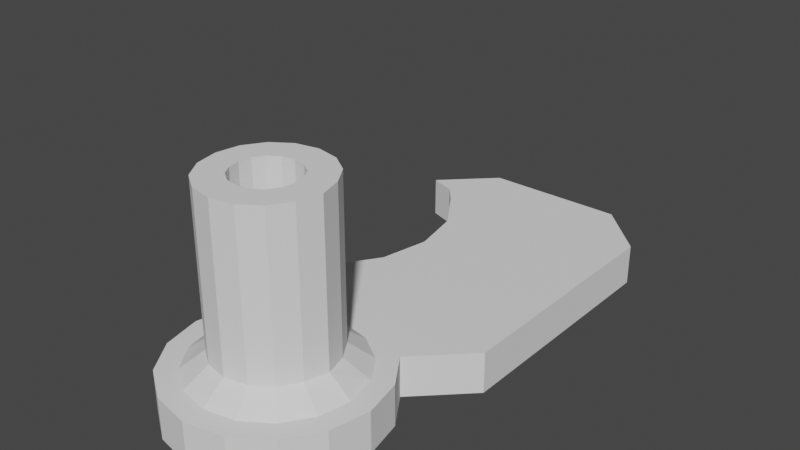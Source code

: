 # Source: ShoulderMount_Right.blend  (saved by Blender 2.90.8; exported with 4.5.12 LTS)
import bpy
from mathutils import Matrix  # noqa: F401  (used for matrix-valued properties, if any)

bpy.ops.wm.read_factory_settings(use_empty=True)
scene = bpy.context.scene
scene.name = 'Scene'

# ---- collections
col_collection = bpy.data.collections.new('Collection'); scene.collection.children.link(col_collection)

# ---- world
world_world = bpy.data.worlds.new('World'); scene.world = world_world
world_world.use_nodes = True; world_world.node_tree.nodes.clear()
_N = world_world.node_tree.nodes; _L = world_world.node_tree.links
n0 = _N.new('ShaderNodeOutputWorld'); n0.name = 'World Output'; n0.location = (300, 300)
n1 = _N.new('ShaderNodeBackground'); n1.name = 'Background'; n1.location = (10, 300)
n1.inputs[0].default_value = (0.05088, 0.05088, 0.05088, 1.0)
_L.new(n1.outputs[0], n0.inputs[0])
n0.is_active_output = True
world_world.color = (0.05088, 0.05088, 0.05088)
world_world.use_sun_shadow = False
world_world.sun_shadow_jitter_overblur = 0.0

# ---- meshes
me_faceplate_left = bpy.data.meshes.new('Faceplate Left')
me_faceplate_left.from_pydata([(11.45, -3.2, 0.0), (11.45, -2.0, 0.0), (10.25, -3.2, 0.0), (10.25, -2.0, 0.0), (10.85, -3.3, 0.0), (10.66, -3.338, 0.0), (10.5, -3.446, 0.0), (10.39, -3.609, 0.0), (10.35, -3.8, 0.0), (10.39, -3.991, 0.0), (10.5, -4.154, 0.0), (10.66, -4.262, 0.0), (10.85, -4.3, 0.0), (11.04, -4.262, 0.0), (11.2, -4.154, 0.0), (11.31, -3.991, 0.0), (11.35, -3.8, 0.0), (11.31, -3.609, 0.0), (11.2, -3.446, 0.0), (11.04, -3.338, 0.0), (10.5, -1.754, 0.0), (10.66, -1.862, 0.0), (10.85, -1.9, 0.0), (11.04, -1.862, 0.0), (11.2, -1.754, 0.0), (10.95, -3.2, 0.0), (10.95, -2.0, 0.0), (11.1, -3.2, 0.0), (11.1, -2.0, 0.0), (10.8, -2.0, 0.0), (10.8, -3.2, 0.0), (10.38, -3.154, 0.0), (10.46, -3.058, 0.0), (10.6, -2.848, 0.0), (10.65, -2.6, 0.0), (10.6, -2.352, 0.0), (10.46, -2.142, 0.0), (10.38, -2.046, 0.0), (11.45, -2.0, 0.2), (11.45, -3.2, 0.2), (11.1, -3.2, 0.2), (10.8, -2.0, 0.2), (10.25, -2.0, 0.2), (10.66, -3.338, 0.2), (10.85, -3.3, 0.2), (10.5, -3.446, 0.2), (10.39, -3.609, 0.2), (10.35, -3.8, 0.2), (10.39, -3.991, 0.2), (10.5, -4.154, 0.2), (10.66, -4.262, 0.2), (10.85, -4.3, 0.2), (11.04, -4.262, 0.2), (11.2, -4.154, 0.2), (11.31, -3.991, 0.2), (11.35, -3.8, 0.2), (11.31, -3.609, 0.2), (11.2, -3.446, 0.2), (11.04, -3.338, 0.2), (10.5, -1.754, 0.2), (10.66, -1.862, 0.2), (10.85, -1.9, 0.2), (11.04, -1.862, 0.2), (11.2, -1.754, 0.2), (10.8, -3.2, 0.2), (10.95, -3.2, 0.2), (11.1, -2.0, 0.2), (10.95, -2.0, 0.2), (10.25, -3.2, 0.2), (10.38, -3.154, 0.2), (10.46, -3.058, 0.2), (10.6, -2.848, 0.2), (10.65, -2.6, 0.2), (10.6, -2.352, 0.2), (10.46, -2.142, 0.2), (10.38, -2.046, 0.2), (10.71, -3.743, 0.2), (10.7, -3.8, 0.2), (10.45, -3.8, 0.2), (10.48, -3.647, 0.2), (10.99, -3.857, 0.2), (11.0, -3.8, 0.2), (11.25, -3.8, 0.2), (11.22, -3.953, 0.2), (10.71, -3.857, 0.2), (10.48, -3.953, 0.2), (10.99, -3.743, 0.2), (11.22, -3.647, 0.2), (10.74, -3.906, 0.2), (10.57, -4.082, 0.2), (10.96, -3.694, 0.2), (11.13, -3.518, 0.2), (10.79, -3.939, 0.2), (10.7, -4.169, 0.2), (10.91, -3.661, 0.2), (11.0, -3.431, 0.2), (10.85, -3.95, 0.2), (10.85, -4.199, 0.2), (10.85, -3.65, 0.2), (10.79, -3.661, 0.2), (10.7, -3.431, 0.2), (10.85, -3.401, 0.2), (10.91, -3.939, 0.2), (11.0, -4.169, 0.2), (10.74, -3.694, 0.2), (10.57, -3.518, 0.2), (10.96, -3.906, 0.2), (11.13, -4.082, 0.2), (10.71, -3.743, 1.05), (10.59, -3.691, 1.05), (10.57, -3.8, 1.05), (10.7, -3.8, 1.05), (10.99, -3.857, 1.05), (11.11, -3.909, 1.05), (11.14, -3.8, 1.05), (11.0, -3.8, 1.05), (10.59, -3.909, 1.05), (10.71, -3.857, 1.05), (11.11, -3.691, 1.05), (10.99, -3.743, 1.05), (10.65, -4.002, 1.05), (10.74, -3.906, 1.05), (11.05, -3.598, 1.05), (10.96, -3.694, 1.05), (10.74, -4.063, 1.05), (10.79, -3.939, 1.05), (10.96, -3.537, 1.05), (10.91, -3.661, 1.05), (10.85, -4.085, 1.05), (10.85, -3.95, 1.05), (10.85, -3.65, 1.05), (10.85, -3.515, 1.05), (10.74, -3.537, 1.05), (10.79, -3.661, 1.05), (10.96, -4.063, 1.05), (10.91, -3.939, 1.05), (10.65, -3.598, 1.05), (10.74, -3.694, 1.05), (11.05, -4.002, 1.05), (10.96, -3.906, 1.05), (11.05, -4.002, 0.285), (10.96, -4.063, 0.285), (11.11, -3.909, 0.285), (11.14, -3.8, 0.285), (11.11, -3.691, 0.285), (11.05, -3.598, 0.285), (10.74, -3.537, 0.285), (10.85, -3.515, 0.285), (10.96, -3.537, 0.285), (10.65, -3.598, 0.285), (10.59, -3.691, 0.285), (10.57, -3.8, 0.285), (10.59, -3.909, 0.285), (10.65, -4.002, 0.285), (10.74, -4.063, 0.285), (10.85, -4.085, 0.285)], [], [(27, 25, 26, 28), (0, 27, 28, 1), (25, 30, 29, 26), (2, 5, 6), (21, 3, 20), (21, 22, 26, 29), (22, 23, 28, 26), (4, 5, 30, 25), (19, 4, 25, 27), (45, 68, 2, 6), (23, 24, 1, 28), (0, 1, 38, 39), (0, 18, 19, 27), (21, 20, 24, 23, 22), (3, 29, 30, 2, 31, 32, 33, 34, 35, 36, 37), (40, 66, 67, 65), (39, 38, 66, 40), (65, 67, 41, 64), (60, 41, 67, 61), (61, 67, 66, 62), (44, 65, 64, 43), (58, 40, 65, 44), (2, 30, 5), (43, 64, 68), (62, 66, 38, 63), (39, 57, 18, 0), (39, 40, 58, 57), (1, 24, 63, 38), (42, 75, 74, 73, 72, 71, 70, 69, 68, 64, 41), (32, 31, 69, 70), (33, 32, 70, 71), (15, 16, 55, 54), (34, 33, 71, 72), (6, 7, 46, 45), (35, 34, 72, 73), (7, 8, 47, 46), (36, 35, 73, 74), (8, 9, 48, 47), (37, 36, 74, 75), (9, 10, 49, 48), (10, 11, 50, 49), (11, 12, 51, 50), (12, 13, 52, 51), (13, 14, 53, 52), (14, 15, 54, 53), (17, 18, 57, 56), (29, 3, 21), (31, 2, 68, 69), (63, 24, 20, 59), (42, 59, 20, 3), (59, 60, 61, 62, 63), (60, 59, 42), (16, 17, 56, 55), (3, 37, 75, 42), (45, 43, 68), (41, 60, 42), (5, 4, 19, 18, 17, 16, 15, 14, 13, 12, 11, 10, 9, 8, 7, 6), (76, 77, 78), (76, 78, 79), (80, 81, 82), (80, 82, 83), (77, 84, 85), (77, 85, 78), (81, 86, 87), (81, 87, 82), (84, 88, 89), (84, 89, 85), (86, 90, 91), (86, 91, 87), (88, 92, 93), (88, 93, 89), (90, 94, 95), (90, 95, 91), (92, 96, 97), (92, 97, 93), (98, 99, 100), (98, 100, 101), (94, 98, 101), (94, 101, 95), (96, 102, 103), (96, 103, 97), (99, 104, 105), (99, 105, 100), (102, 106, 107), (102, 107, 103), (104, 76, 79), (104, 79, 105), (106, 80, 83), (106, 83, 107), (108, 109, 110), (108, 110, 111), (112, 113, 114), (112, 114, 115), (111, 110, 116), (111, 116, 117), (115, 114, 118), (115, 118, 119), (117, 116, 120), (117, 120, 121), (119, 118, 122), (119, 122, 123), (121, 120, 124), (121, 124, 125), (123, 122, 126), (123, 126, 127), (125, 124, 128), (125, 128, 129), (130, 131, 132), (130, 132, 133), (127, 126, 131), (127, 131, 130), (129, 128, 134), (129, 134, 135), (133, 132, 136), (133, 136, 137), (135, 134, 138), (135, 138, 139), (137, 136, 109), (137, 109, 108), (139, 138, 113), (139, 113, 112), (140, 138, 134), (140, 134, 141), (81, 115, 119), (81, 119, 86), (142, 113, 138), (142, 138, 140), (86, 119, 123), (86, 123, 90), (98, 130, 133), (98, 133, 99), (143, 114, 113), (143, 113, 142), (90, 123, 127), (90, 127, 94), (99, 133, 137), (99, 137, 104), (144, 118, 114), (144, 114, 143), (94, 127, 130), (94, 130, 98), (104, 137, 108), (104, 108, 76), (145, 122, 118), (145, 118, 144), (146, 132, 131), (146, 131, 147), (76, 108, 111), (76, 111, 77), (148, 126, 122), (148, 122, 145), (149, 136, 132), (149, 132, 146), (77, 111, 117), (77, 117, 84), (147, 131, 126), (147, 126, 148), (150, 109, 136), (150, 136, 149), (84, 117, 121), (84, 121, 88), (151, 110, 109), (151, 109, 150), (88, 121, 125), (88, 125, 92), (152, 116, 110), (152, 110, 151), (92, 125, 129), (92, 129, 96), (153, 120, 116), (153, 116, 152), (96, 129, 135), (96, 135, 102), (154, 124, 120), (154, 120, 153), (102, 135, 139), (102, 139, 106), (155, 128, 124), (155, 124, 154), (106, 139, 112), (106, 112, 80), (141, 134, 128), (141, 128, 155), (80, 112, 115), (80, 115, 81), (103, 141, 155), (103, 155, 97), (97, 155, 154), (97, 154, 93), (93, 154, 153), (93, 153, 89), (89, 153, 152), (89, 152, 85), (85, 152, 151), (85, 151, 78), (78, 151, 150), (78, 150, 79), (79, 150, 149), (79, 149, 105), (101, 147, 148), (101, 148, 95), (105, 149, 146), (105, 146, 100), (95, 148, 145), (95, 145, 91), (100, 146, 147), (100, 147, 101), (91, 145, 144), (91, 144, 87), (87, 144, 143), (87, 143, 82), (82, 143, 142), (82, 142, 83), (83, 142, 140), (83, 140, 107), (107, 140, 141), (107, 141, 103), (54, 55, 82, 83), (53, 54, 83, 107), (52, 53, 107, 103), (51, 52, 103, 97), (50, 51, 97, 93), (49, 50, 93, 89), (48, 49, 89, 85), (47, 48, 85, 78), (46, 47, 78, 79), (45, 46, 79, 105), (43, 45, 105, 100), (44, 43, 100, 101), (58, 44, 101, 95), (57, 58, 95, 91), (56, 57, 91, 87), (55, 56, 87, 82)])
_uv = me_faceplate_left.uv_layers.new(name='UVMap')
_uv.uv.foreach_set('vector', [0.2083, 0.3333, 0.1667, 0.3333, 0.1667, 0.6667, 0.2083, 0.6667, 0.3333, 0.3333, 0.2083, 0.3333, 0.2083, 0.6667, 0.3333, 0.6667, 0.1667, 0.3333, 0.125, 0.3333, 0.125, 0.6667, 0.1667, 0.6667, 0.0, 0.0, 0.0, 0.0, 0.0, 0.0, 0.1135, 0.705, 0.0, 0.6667, 0.0, 0.0, 0.1135, 0.705, 0.1667, 0.6944, 0.1667, 0.6667, 0.125, 0.6667, 0.1667, 0.6944, 0.2198, 0.705, 0.2083, 0.6667, 0.1667, 0.6667, 0.1667, 0.3056, 0.1135, 0.295, 0.125, 0.3333, 0.1667, 0.3333, 0.2198, 0.295, 0.1667, 0.3056, 0.1667, 0.3333, 0.2083, 0.3333, 0.0, 0.0, 0.0, 0.3333, 0.0, 0.0, 0.0, 0.0, 0.2198, 0.705, 0.2649, 0.7351, 0.3333, 0.6667, 0.2083, 0.6667, 0.3333, 0.3333, 0.3333, 0.6667, 0.3333, 0.6667, 0.3333, 0.3333, 0.3333, 0.3333, 0.2649, 0.2649, 0.2198, 0.295, 0.2083, 0.3333, 0.1135, 0.705, 0.0, 0.0, 0.2649, 0.7351, 0.2198, 0.705, 0.1667, 0.6944, 0.0, 0.6667, 0.125, 0.6667, 0.125, 0.3333, 0.0, 0.3333, 0.0, 0.0, 0.0, 0.0, 0.0, 0.0, 0.0, 0.0, 0.0, 0.0, 0.0, 0.0, 0.0, 0.0, 0.2083, 0.3333, 0.2083, 0.6667, 0.1667, 0.6667, 0.1667, 0.3333, 0.3333, 0.3333, 0.3333, 0.6667, 0.2083, 0.6667, 0.2083, 0.3333, 0.1667, 0.3333, 0.1667, 0.6667, 0.125, 0.6667, 0.125, 0.3333, 0.1135, 0.705, 0.125, 0.6667, 0.1667, 0.6667, 0.1667, 0.6944, 0.1667, 0.6944, 0.1667, 0.6667, 0.2083, 0.6667, 0.2198, 0.705, 0.1667, 0.3056, 0.1667, 0.3333, 0.125, 0.3333, 0.1135, 0.295, 0.2198, 0.295, 0.2083, 0.3333, 0.1667, 0.3333, 0.1667, 0.3056, 0.0, 0.0, 0.125, 0.3333, 0.0, 0.0, 0.1135, 0.295, 0.125, 0.3333, 0.0, 0.3333, 0.2198, 0.705, 0.2083, 0.6667, 0.3333, 0.6667, 0.2649, 0.7351, 0.3333, 0.3333, 0.2649, 0.2649, 0.2649, 0.2649, 0.3333, 0.3333, 0.3333, 0.3333, 0.2083, 0.3333, 0.2198, 0.295, 0.2649, 0.2649, 0.3333, 0.6667, 0.2649, 0.7351, 0.2649, 0.7351, 0.3333, 0.6667, 0.0, 0.6667, 0.0, 0.0, 0.0, 0.0, 0.0, 0.0, 0.0, 0.0, 0.0, 0.0, 0.0, 0.0, 0.0, 0.0, 0.0, 0.3333, 0.125, 0.3333, 0.125, 0.6667, 0.0, 0.0, 0.0, 0.0, 0.0, 0.0, 0.0, 0.0, 0.0, 0.0, 0.0, 0.0, 0.0, 0.0, 0.0, 0.0, 0.295, 0.1135, 0.3056, 0.1667, 0.3056, 0.1667, 0.295, 0.1135, 0.0, 0.0, 0.0, 0.0, 0.0, 0.0, 0.0, 0.0, 0.0, 0.0, 0.0, 0.0, 0.0, 0.0, 0.0, 0.0, 0.0, 0.0, 0.0, 0.0, 0.0, 0.0, 0.0, 0.0, 0.0, 0.0, 0.0, 0.0, 0.0, 0.0, 0.0, 0.0, 0.0, 0.0, 0.0, 0.0, 0.0, 0.0, 0.0, 0.0, 0.0, 0.0, 0.0, 0.0, 0.0, 0.0, 0.0, 0.0, 0.0, 0.0, 0.0, 0.0, 0.0, 0.0, 0.0, 0.0, 0.0, 0.0, 0.0, 0.0, 0.0, 0.0, 0.0, 0.0, 0.0, 0.0, 0.0, 0.0, 0.0, 0.0, 0.0, 0.0, 0.0, 0.0, 0.0, 0.0, 0.0, 0.0, 0.0, 0.0, 0.0, 0.0, 0.0, 0.0, 0.0, 0.0, 0.0, 0.0, 0.0, 0.0, 0.0, 0.0, 0.0, 0.0, 0.0, 0.0, 0.0, 0.0, 0.295, 0.1135, 0.295, 0.1135, 0.0, 0.0, 0.295, 0.2198, 0.2649, 0.2649, 0.2649, 0.2649, 0.295, 0.2198, 0.125, 0.6667, 0.0, 0.6667, 0.1135, 0.705, 0.0, 0.0, 0.0, 0.3333, 0.0, 0.3333, 0.0, 0.0, 0.2649, 0.7351, 0.2649, 0.7351, 0.0, 0.0, 0.0, 0.0, 0.0, 0.6667, 0.0, 0.0, 0.0, 0.0, 0.0, 0.6667, 0.0, 0.0, 0.1135, 0.705, 0.1667, 0.6944, 0.2198, 0.705, 0.2649, 0.7351, 0.1135, 0.705, 0.0, 0.0, 0.0, 0.6667, 0.3056, 0.1667, 0.295, 0.2198, 0.295, 0.2198, 0.3056, 0.1667, 0.0, 0.6667, 0.0, 0.0, 0.0, 0.0, 0.0, 0.6667, 0.0, 0.0, 0.0, 0.0, 0.0, 0.3333, 0.125, 0.6667, 0.1135, 0.705, 0.0, 0.6667, 0.0, 0.0, 0.1667, 0.3056, 0.2198, 0.295, 0.2649, 0.2649, 0.295, 0.2198, 0.3056, 0.1667, 0.295, 0.1135, 0.0, 0.0, 0.0, 0.0, 0.0, 0.0, 0.0, 0.0, 0.0, 0.0, 0.0, 0.0, 0.0, 0.0, 0.0, 0.0, 0.0, 0.0, 0.0, 0.0, 0.0, 0.0, 0.0, 0.0, 0.0, 0.0, 0.0, 0.0, 0.0, 0.0, 0.0, 0.0, 0.0, 0.0, 0.0, 0.0, 0.0, 0.0, 0.0, 0.0, 0.0, 0.0, 0.0, 0.0, 0.0, 0.0, 0.0, 0.0, 0.0, 0.0, 0.0, 0.0, 0.0, 0.0, 0.0, 0.0, 0.0, 0.0, 0.0, 0.0, 0.0, 0.0, 0.0, 0.0, 0.0, 0.0, 0.0, 0.0, 0.0, 0.0, 0.0, 0.0, 0.0, 0.0, 0.0, 0.0, 0.0, 0.0, 0.0, 0.0, 0.0, 0.0, 0.0, 0.0, 0.0, 0.0, 0.0, 0.0, 0.0, 0.0, 0.0, 0.0, 0.0, 0.0, 0.0, 0.0, 0.0, 0.0, 0.0, 0.0, 0.0, 0.0, 0.0, 0.0, 0.0, 0.0, 0.0, 0.0, 0.0, 0.0, 0.0, 0.0, 0.0, 0.0, 0.0, 0.0, 0.0, 0.0, 0.0, 0.0, 0.0, 0.0, 0.0, 0.0, 0.0, 0.0, 0.0, 0.0, 0.0, 0.0, 0.0, 0.0, 0.0, 0.0, 0.0, 0.0, 0.0, 0.0, 0.0, 0.0, 0.0, 0.0, 0.0, 0.0, 0.0, 0.0, 0.0, 0.0, 0.0, 0.0, 0.0, 0.0, 0.0, 0.0, 0.0, 0.0, 0.0, 0.0, 0.0, 0.0, 0.0, 0.0, 0.0, 0.0, 0.0, 0.0, 0.0, 0.0, 0.0, 0.0, 0.0, 0.0, 0.0, 0.0, 0.0, 0.0, 0.0, 0.0, 0.0, 0.0, 0.0, 0.0, 0.0, 0.0, 0.0, 0.0, 0.0, 0.0, 0.0, 0.0, 0.0, 0.0, 0.0, 0.0, 0.0, 0.0, 0.0, 0.0, 0.0, 0.0, 0.0, 0.0, 0.0, 0.0, 0.0, 0.0, 0.0, 0.0, 0.0, 0.0, 0.0, 0.0, 0.0, 0.0, 0.0, 0.0, 0.0, 0.0, 0.0, 0.0, 0.0, 0.0, 0.0, 0.0, 0.0, 0.0, 0.0, 0.0, 0.0, 0.0, 0.0, 0.0, 0.0, 0.0, 0.0, 0.0, 0.0, 0.0, 0.0, 0.0, 0.0, 0.0, 0.0, 0.0, 0.0, 0.0, 0.0, 0.0, 0.0, 0.0, 0.0, 0.0, 0.0, 0.0, 0.0, 0.0, 0.0, 0.0, 0.0, 0.0, 0.0, 0.0, 0.0, 0.0, 0.0, 0.0, 0.0, 0.0, 0.0, 0.0, 0.0, 0.0, 0.0, 0.0, 0.0, 0.0, 0.0, 0.0, 0.0, 0.0, 0.0, 0.0, 0.0, 0.0, 0.0, 0.0, 0.0, 0.0, 0.0, 0.0, 0.0, 0.0, 0.0, 0.0, 0.0, 0.0, 0.0, 0.0, 0.0, 0.0, 0.0, 0.0, 0.0, 0.0, 0.0, 0.0, 0.0, 0.0, 0.0, 0.0, 0.0, 0.0, 0.0, 0.0, 0.0, 0.0, 0.0, 0.0, 0.0, 0.0, 0.0, 0.0, 0.0, 0.0, 0.0, 0.0, 0.0, 0.0, 0.0, 0.0, 0.0, 0.0, 0.0, 0.0, 0.0, 0.0, 0.0, 0.0, 0.0, 0.0, 0.0, 0.0, 0.0, 0.0, 0.0, 0.0, 0.0, 0.0, 0.0, 0.0, 0.0, 0.0, 0.0, 0.0, 0.0, 0.0, 0.0, 0.0, 0.0, 0.0, 0.0, 0.0, 0.0, 0.0, 0.0, 0.0, 0.0, 0.0, 0.0, 0.0, 0.0, 0.0, 0.0, 0.0, 0.0, 0.0, 0.0, 0.0, 0.0, 0.0, 0.0, 0.0, 0.0, 0.0, 0.0, 0.0, 0.0, 0.0, 0.0, 0.0, 0.0, 0.0, 0.0, 0.0, 0.0, 0.0, 0.0, 0.0, 0.0, 0.0, 0.0, 0.0, 0.0, 0.0, 0.0, 0.0, 0.0, 0.0, 0.0, 0.0, 0.0, 0.0, 0.0, 0.0, 0.0, 0.0, 0.0, 0.0, 0.0, 0.0, 0.0, 0.0, 0.0, 0.0, 0.0, 0.0, 0.0, 0.0, 0.0, 0.0, 0.0, 0.0, 0.0, 0.0, 0.0, 0.0, 0.0, 0.0, 0.0, 0.0, 0.0, 0.0, 0.0, 0.0, 0.0, 0.0, 0.0, 0.0, 0.0, 0.0, 0.0, 0.0, 0.0, 0.0, 0.0, 0.0, 0.0, 0.0, 0.0, 0.0, 0.0, 0.0, 0.0, 0.0, 0.0, 0.0, 0.0, 0.0, 0.0, 0.0, 0.0, 0.0, 0.0, 0.0, 0.0, 0.0, 0.0, 0.0, 0.0, 0.0, 0.0, 0.0, 0.0, 0.0, 0.0, 0.0, 0.0, 0.0, 0.0, 0.0, 0.0, 0.0, 0.0, 0.0, 0.0, 0.0, 0.0, 0.0, 0.0, 0.0, 0.0, 0.0, 0.0, 0.0, 0.0, 0.0, 0.0, 0.0, 0.0, 0.0, 0.0, 0.0, 0.0, 0.0, 0.0, 0.0, 0.0, 0.0, 0.0, 0.0, 0.0, 0.0, 0.0, 0.0, 0.0, 0.0, 0.0, 0.0, 0.0, 0.0, 0.0, 0.0, 0.0, 0.0, 0.0, 0.0, 0.0, 0.0, 0.0, 0.0, 0.0, 0.0, 0.0, 0.0, 0.0, 0.0, 0.0, 0.0, 0.0, 0.0, 0.0, 0.0, 0.0, 0.0, 0.0, 0.0, 0.0, 0.0, 0.0, 0.0, 0.0, 0.0, 0.0, 0.0, 0.0, 0.0, 0.0, 0.0, 0.0, 0.0, 0.0, 0.0, 0.0, 0.0, 0.0, 0.0, 0.0, 0.0, 0.0, 0.0, 0.0, 0.0, 0.0, 0.0, 0.0, 0.0, 0.0, 0.0, 0.0, 0.0, 0.0, 0.0, 0.0, 0.0, 0.0, 0.0, 0.0, 0.0, 0.0, 0.0, 0.0, 0.0, 0.0, 0.0, 0.0, 0.0, 0.0, 0.0, 0.0, 0.0, 0.0, 0.0, 0.0, 0.0, 0.0, 0.0, 0.0, 0.0, 0.0, 0.0, 0.0, 0.0, 0.0, 0.0, 0.0, 0.0, 0.0, 0.0, 0.0, 0.0, 0.0, 0.0, 0.0, 0.0, 0.0, 0.0, 0.0, 0.0, 0.0, 0.0, 0.0, 0.0, 0.0, 0.0, 0.0, 0.0, 0.0, 0.0, 0.0, 0.0, 0.0, 0.0, 0.0, 0.0, 0.0, 0.0, 0.0, 0.0, 0.0, 0.0, 0.0, 0.0, 0.0, 0.0, 0.0, 0.0, 0.0, 0.0, 0.0, 0.0, 0.0, 0.0, 0.0, 0.0, 0.0, 0.0, 0.0, 0.0, 0.0, 0.0, 0.0, 0.0, 0.0, 0.0, 0.0, 0.0, 0.0, 0.0, 0.0, 0.0, 0.0, 0.0, 0.0, 0.0, 0.0, 0.0, 0.0, 0.0, 0.0, 0.0, 0.0, 0.0, 0.0, 0.0, 0.0, 0.0, 0.0, 0.0, 0.0, 0.0, 0.0, 0.0, 0.0, 0.0, 0.0, 0.0, 0.0, 0.0, 0.0, 0.0, 0.0, 0.0, 0.0, 0.0, 0.0, 0.0, 0.0, 0.0, 0.0, 0.0, 0.0, 0.0, 0.0, 0.0, 0.0, 0.0, 0.0, 0.0, 0.0, 0.0, 0.0, 0.0, 0.0, 0.0, 0.0, 0.0, 0.0, 0.0, 0.0, 0.0, 0.0, 0.0, 0.0, 0.0, 0.0, 0.0, 0.0, 0.0, 0.0, 0.0, 0.0, 0.0, 0.0, 0.0, 0.0, 0.0, 0.0, 0.0, 0.0, 0.0, 0.0, 0.0, 0.0, 0.0, 0.0, 0.0, 0.0, 0.0, 0.0, 0.0, 0.0, 0.0, 0.0, 0.0, 0.0, 0.0, 0.0, 0.0, 0.0, 0.0, 0.0, 0.0, 0.0, 0.0, 0.0, 0.0, 0.0, 0.0, 0.0, 0.0, 0.0, 0.0, 0.0, 0.0, 0.0, 0.0, 0.0, 0.0, 0.0, 0.0, 0.0, 0.0, 0.0, 0.0, 0.0, 0.0, 0.0, 0.0, 0.0, 0.0, 0.0, 0.0, 0.0, 0.0, 0.0, 0.0, 0.0, 0.0, 0.0, 0.0, 0.0, 0.0, 0.0, 0.0, 0.0, 0.0, 0.0, 0.0, 0.0, 0.0, 0.0, 0.0, 0.0, 0.0, 0.0, 0.0, 0.0, 0.0, 0.0, 0.0, 0.0, 0.0, 0.0, 0.0, 0.0, 0.0, 0.0, 0.0, 0.0, 0.0, 0.0, 0.0, 0.0, 0.0, 0.0, 0.0, 0.0, 0.0, 0.0, 0.0, 0.0, 0.0, 0.0, 0.0, 0.0, 0.0, 0.0, 0.0, 0.0, 0.0, 0.0, 0.0, 0.0, 0.0, 0.0, 0.0, 0.0, 0.0, 0.0, 0.0, 0.0, 0.0, 0.0, 0.0, 0.0, 0.0, 0.0, 0.0, 0.0, 0.0, 0.0, 0.0, 0.0, 0.0, 0.0, 0.0, 0.0, 0.0, 0.0, 0.0, 0.0, 0.0, 0.0, 0.0, 0.0, 0.0, 0.0, 0.0, 0.0, 0.0, 0.0, 0.0, 0.0, 0.0, 0.0, 0.0, 0.0, 0.0, 0.0, 0.0, 0.0, 0.0, 0.0, 0.0, 0.0, 0.0, 0.0, 0.0, 0.0, 0.0, 0.0, 0.0, 0.0, 0.0, 0.0, 0.0, 0.0, 0.0, 0.0, 0.0, 0.0, 0.0, 0.0, 0.0, 0.0, 0.0, 0.0, 0.0, 0.0, 0.0, 0.0, 0.0, 0.0, 0.0, 0.0, 0.0, 0.0, 0.0, 0.0, 0.0, 0.0, 0.0, 0.0, 0.0, 0.0, 0.0, 0.0, 0.0, 0.295, 0.1135, 0.3056, 0.1667, 0.0, 0.0, 0.0, 0.0, 0.0, 0.0, 0.295, 0.1135, 0.0, 0.0, 0.0, 0.0, 0.0, 0.0, 0.0, 0.0, 0.0, 0.0, 0.0, 0.0, 0.0, 0.0, 0.0, 0.0, 0.0, 0.0, 0.0, 0.0, 0.0, 0.0, 0.0, 0.0, 0.0, 0.0, 0.0, 0.0, 0.0, 0.0, 0.0, 0.0, 0.0, 0.0, 0.0, 0.0, 0.0, 0.0, 0.0, 0.0, 0.0, 0.0, 0.0, 0.0, 0.0, 0.0, 0.0, 0.0, 0.0, 0.0, 0.0, 0.0, 0.0, 0.0, 0.0, 0.0, 0.0, 0.0, 0.0, 0.0, 0.0, 0.0, 0.0, 0.0, 0.0, 0.0, 0.0, 0.0, 0.0, 0.0, 0.0, 0.0, 0.0, 0.0, 0.0, 0.0, 0.1667, 0.3056, 0.1135, 0.295, 0.0, 0.0, 0.0, 0.0, 0.2198, 0.295, 0.1667, 0.3056, 0.0, 0.0, 0.0, 0.0, 0.2649, 0.2649, 0.2198, 0.295, 0.0, 0.0, 0.0, 0.0, 0.295, 0.2198, 0.2649, 0.2649, 0.0, 0.0, 0.0, 0.0, 0.3056, 0.1667, 0.295, 0.2198, 0.0, 0.0, 0.0, 0.0])
me_faceplate_left.use_remesh_fix_poles = True
me_faceplate_left.use_remesh_preserve_attributes = False
me_faceplate_left.use_mirror_vertex_groups = False
me_faceplate_left.update()

# ---- objects
ob_faceplate_left = bpy.data.objects.new('Faceplate Left', me_faceplate_left)

# ---- transforms, parenting, visibility, modifiers, constraints
ob_faceplate_left.location = (-12.05, 2.6, 0.0)
ob_faceplate_left.lineart.crease_threshold = 0.0

# ---- collection membership
col_collection.objects.link(ob_faceplate_left)

# ---- scene / render settings (as saved in the file)
scene.frame_start = 1; scene.frame_end = 250; scene.frame_set(0)
scene.render.engine = 'BLENDER_EEVEE_NEXT'
scene.cycles.use_denoising = False
scene.cycles.samples = 128
scene.cycles.sampling_pattern = 'TABULATED_SOBOL'
scene.cycles.use_adaptive_sampling = False
scene.cycles.use_light_tree = False
scene.view_settings.view_transform = 'Filmic'
bpy.context.view_layer.update()

# ---- added for rendering (the .blend has no active camera and no usable light): camera, sun
cam_auto = bpy.data.cameras.new('AutoCamera')
cam_auto.lens = 50.0
cam_auto.sensor_width = 36.0
cam_auto.clip_end = 1000.0
ob_auto_camera = bpy.data.objects.new('AutoCamera', cam_auto)
scene.collection.objects.link(ob_auto_camera)
ob_auto_camera.location = (1.57982, -3.76256, 2.74885)
ob_auto_camera.rotation_euler = (1.09748, -7.21219e-08, 0.694738)
scene.camera = ob_auto_camera
light_auto_sun = bpy.data.lights.new('AutoSun', 'SUN')
light_auto_sun.energy = 3.0
light_auto_sun.angle = 0.0523599
ob_auto_sun = bpy.data.objects.new('AutoSun', light_auto_sun)
scene.collection.objects.link(ob_auto_sun)
ob_auto_sun.rotation_euler = (0.872665, 0.174533, 0.523599)
bpy.context.view_layer.update()
